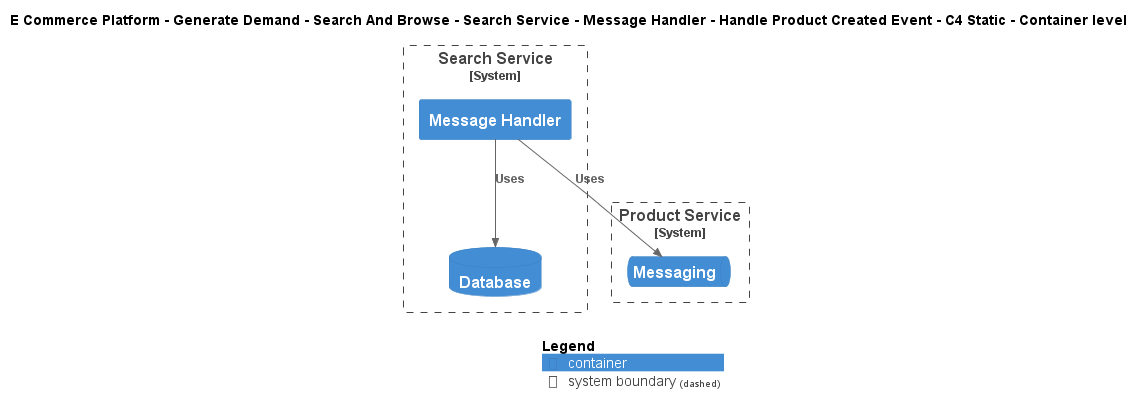

The diagram above was rendered by PlantUML. Its source (embedded in the PNG):
@startuml
!include ..\..\..\..\..\..\..\..\..\.c4s\C4_Container.puml

AddElementTag("c4interflow:lifecycle:new", $bgColor=green, $fontColor=#ffffff, $borderColor=green, $shadowing="False")
AddElementTag("c4interflow:lifecycle:changed", $bgColor=orange, $fontColor=#ffffff, $borderColor=orange, $shadowing="False")
AddElementTag("c4interflow:lifecycle:removed", $bgColor=red, $fontColor=#ffffff, $borderColor=red, $shadowing="False")

AddRelTag("c4interflow:lifecycle:new", $textColor=green, $lineColor=green)
AddRelTag("c4interflow:lifecycle:changed", $textColor=orange, $lineColor=orange)
AddRelTag("c4interflow:lifecycle:removed", $textColor=red, $lineColor=red)

SHOW_PERSON_PORTRAIT()
LAYOUT_TOP_DOWN()

skinparam linetype polyline

title E Commerce Platform - Generate Demand - Search And Browse - Search Service - Message Handler - Handle Product Created Event - C4 Static - Container level


System_Boundary(ECommercePlatform.GenerateDemand.SearchAndBrowse.SoftwareSystems.SearchService, "Search Service") {
    Container(ECommercePlatform.GenerateDemand.SearchAndBrowse.SoftwareSystems.SearchService.Containers.MessageHandler, "Message Handler", "", "")
    ContainerDb(ECommercePlatform.GenerateDemand.SearchAndBrowse.SoftwareSystems.SearchService.Containers.Database, "Database", "", "")
}

System_Boundary(ECommercePlatform.CreateProduct.ProductInformationManagement.SoftwareSystems.ProductService, "Product Service") {
    ContainerQueue(ECommercePlatform.CreateProduct.ProductInformationManagement.SoftwareSystems.ProductService.Containers.Messaging, "Messaging", "", "")
}

Rel(ECommercePlatform.GenerateDemand.SearchAndBrowse.SoftwareSystems.SearchService.Containers.MessageHandler, ECommercePlatform.CreateProduct.ProductInformationManagement.SoftwareSystems.ProductService.Containers.Messaging, "Uses")
Rel(ECommercePlatform.GenerateDemand.SearchAndBrowse.SoftwareSystems.SearchService.Containers.MessageHandler, ECommercePlatform.GenerateDemand.SearchAndBrowse.SoftwareSystems.SearchService.Containers.Database, "Uses")


SHOW_LEGEND()
@enduml